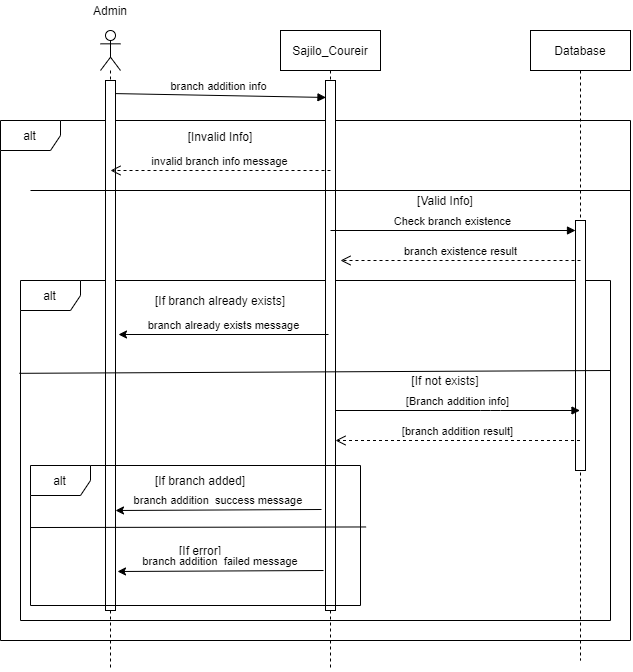

The diagram above was exported from draw.io. Its source (the exported page's mxGraphModel, read from the mxfile embedded in the PNG):
<mxGraphModel dx="1848" dy="534" grid="1" gridSize="10" guides="1" tooltips="1" connect="1" arrows="1" fold="1" page="1" pageScale="1" pageWidth="827" pageHeight="1169" math="0" shadow="0">
  <root>
    <mxCell id="0" />
    <mxCell id="1" parent="0" />
    <mxCell id="6JlQE_9fhk7Qh43cpaW_-6" value="alt" style="shape=umlFrame;whiteSpace=wrap;html=1;fillColor=none;" vertex="1" parent="1">
      <mxGeometry x="-30" y="170" width="630" height="520" as="geometry" />
    </mxCell>
    <mxCell id="6JlQE_9fhk7Qh43cpaW_-14" value="alt" style="shape=umlFrame;whiteSpace=wrap;html=1;fillColor=none;" vertex="1" parent="1">
      <mxGeometry x="-10" y="330" width="590" height="340" as="geometry" />
    </mxCell>
    <mxCell id="6JlQE_9fhk7Qh43cpaW_-1" value="" style="shape=umlLifeline;participant=umlActor;perimeter=lifelinePerimeter;whiteSpace=wrap;html=1;container=1;collapsible=0;recursiveResize=0;verticalAlign=top;spacingTop=36;outlineConnect=0;fillColor=none;" vertex="1" parent="1">
      <mxGeometry x="70" y="80" width="20" height="640" as="geometry" />
    </mxCell>
    <mxCell id="6JlQE_9fhk7Qh43cpaW_-4" value="branch addition info" style="html=1;verticalAlign=bottom;endArrow=block;strokeWidth=1;entryX=0.047;entryY=0.032;entryDx=0;entryDy=0;entryPerimeter=0;" edge="1" parent="6JlQE_9fhk7Qh43cpaW_-1" target="6JlQE_9fhk7Qh43cpaW_-22">
      <mxGeometry width="80" relative="1" as="geometry">
        <mxPoint x="10" y="63" as="sourcePoint" />
        <mxPoint x="229.5" y="63" as="targetPoint" />
      </mxGeometry>
    </mxCell>
    <mxCell id="6JlQE_9fhk7Qh43cpaW_-23" value="" style="html=1;points=[];perimeter=orthogonalPerimeter;gradientColor=none;" vertex="1" parent="6JlQE_9fhk7Qh43cpaW_-1">
      <mxGeometry x="5" y="50" width="10" height="530" as="geometry" />
    </mxCell>
    <mxCell id="6JlQE_9fhk7Qh43cpaW_-2" value="Sajilo_Coureir" style="shape=umlLifeline;perimeter=lifelinePerimeter;whiteSpace=wrap;html=1;container=1;collapsible=0;recursiveResize=0;outlineConnect=0;fillColor=none;" vertex="1" parent="1">
      <mxGeometry x="250" y="80" width="100" height="640" as="geometry" />
    </mxCell>
    <mxCell id="6JlQE_9fhk7Qh43cpaW_-22" value="" style="html=1;points=[];perimeter=orthogonalPerimeter;gradientColor=none;" vertex="1" parent="6JlQE_9fhk7Qh43cpaW_-2">
      <mxGeometry x="45" y="50" width="10" height="530" as="geometry" />
    </mxCell>
    <mxCell id="6JlQE_9fhk7Qh43cpaW_-3" value="Database" style="shape=umlLifeline;perimeter=lifelinePerimeter;whiteSpace=wrap;html=1;container=1;collapsible=0;recursiveResize=0;outlineConnect=0;" vertex="1" parent="1">
      <mxGeometry x="500" y="80" width="100" height="630" as="geometry" />
    </mxCell>
    <mxCell id="6JlQE_9fhk7Qh43cpaW_-21" value="" style="html=1;points=[];perimeter=orthogonalPerimeter;" vertex="1" parent="6JlQE_9fhk7Qh43cpaW_-3">
      <mxGeometry x="45" y="190" width="10" height="250" as="geometry" />
    </mxCell>
    <mxCell id="6JlQE_9fhk7Qh43cpaW_-7" value="" style="endArrow=none;html=1;strokeWidth=1;" edge="1" parent="1">
      <mxGeometry width="50" height="50" relative="1" as="geometry">
        <mxPoint y="240" as="sourcePoint" />
        <mxPoint x="600" y="240" as="targetPoint" />
      </mxGeometry>
    </mxCell>
    <mxCell id="6JlQE_9fhk7Qh43cpaW_-8" value="[Invalid Info]" style="text;html=1;strokeColor=none;fillColor=none;align=center;verticalAlign=middle;whiteSpace=wrap;rounded=0;" vertex="1" parent="1">
      <mxGeometry x="130" y="176" width="120" height="20" as="geometry" />
    </mxCell>
    <mxCell id="6JlQE_9fhk7Qh43cpaW_-9" value="invalid branch info message" style="html=1;verticalAlign=bottom;endArrow=open;dashed=1;endSize=8;strokeWidth=1;" edge="1" parent="1">
      <mxGeometry relative="1" as="geometry">
        <mxPoint x="300" y="220" as="sourcePoint" />
        <mxPoint x="80" y="220" as="targetPoint" />
      </mxGeometry>
    </mxCell>
    <mxCell id="6JlQE_9fhk7Qh43cpaW_-10" value="[Valid Info]" style="text;html=1;strokeColor=none;fillColor=none;align=center;verticalAlign=middle;whiteSpace=wrap;rounded=0;" vertex="1" parent="1">
      <mxGeometry x="340" y="240" width="150" height="20" as="geometry" />
    </mxCell>
    <mxCell id="6JlQE_9fhk7Qh43cpaW_-11" value="Check branch existence" style="html=1;verticalAlign=bottom;endArrow=block;strokeWidth=1;" edge="1" parent="1" target="6JlQE_9fhk7Qh43cpaW_-21">
      <mxGeometry width="80" relative="1" as="geometry">
        <mxPoint x="300" y="280" as="sourcePoint" />
        <mxPoint x="550" y="280" as="targetPoint" />
      </mxGeometry>
    </mxCell>
    <mxCell id="6JlQE_9fhk7Qh43cpaW_-12" value="branch existence result" style="html=1;verticalAlign=bottom;endArrow=open;dashed=1;endSize=8;strokeWidth=1;" edge="1" parent="1">
      <mxGeometry relative="1" as="geometry">
        <mxPoint x="550" y="310" as="sourcePoint" />
        <mxPoint x="310" y="310" as="targetPoint" />
      </mxGeometry>
    </mxCell>
    <mxCell id="6JlQE_9fhk7Qh43cpaW_-24" value="Admin" style="text;html=1;strokeColor=none;fillColor=none;align=center;verticalAlign=middle;whiteSpace=wrap;rounded=0;" vertex="1" parent="1">
      <mxGeometry x="60" y="50" width="40" height="20" as="geometry" />
    </mxCell>
    <mxCell id="6JlQE_9fhk7Qh43cpaW_-28" value="[If branch already exists]" style="text;html=1;strokeColor=none;fillColor=none;align=center;verticalAlign=middle;whiteSpace=wrap;rounded=0;" vertex="1" parent="1">
      <mxGeometry x="110" y="340" width="160" height="20" as="geometry" />
    </mxCell>
    <mxCell id="6JlQE_9fhk7Qh43cpaW_-29" value="branch already exists message" style="html=1;verticalAlign=bottom;endArrow=none;strokeWidth=1;endFill=0;startArrow=classic;startFill=1;" edge="1" parent="1">
      <mxGeometry width="80" relative="1" as="geometry">
        <mxPoint x="88" y="384" as="sourcePoint" />
        <mxPoint x="298" y="384" as="targetPoint" />
      </mxGeometry>
    </mxCell>
    <mxCell id="6JlQE_9fhk7Qh43cpaW_-30" value="" style="endArrow=none;html=1;strokeWidth=1;exitX=-0.002;exitY=0.273;exitDx=0;exitDy=0;exitPerimeter=0;" edge="1" parent="1" source="6JlQE_9fhk7Qh43cpaW_-14">
      <mxGeometry width="50" height="50" relative="1" as="geometry">
        <mxPoint x="9" y="405" as="sourcePoint" />
        <mxPoint x="580" y="420" as="targetPoint" />
      </mxGeometry>
    </mxCell>
    <mxCell id="6JlQE_9fhk7Qh43cpaW_-31" value="[If not exists]" style="text;html=1;strokeColor=none;fillColor=none;align=center;verticalAlign=middle;whiteSpace=wrap;rounded=0;" vertex="1" parent="1">
      <mxGeometry x="335" y="420" width="160" height="20" as="geometry" />
    </mxCell>
    <mxCell id="6JlQE_9fhk7Qh43cpaW_-32" value="[Branch addition info]" style="html=1;verticalAlign=bottom;endArrow=block;strokeWidth=1;" edge="1" parent="1" source="6JlQE_9fhk7Qh43cpaW_-22" target="6JlQE_9fhk7Qh43cpaW_-3">
      <mxGeometry width="80" relative="1" as="geometry">
        <mxPoint x="460" y="460" as="sourcePoint" />
        <mxPoint x="540" y="460" as="targetPoint" />
        <Array as="points">
          <mxPoint x="460" y="460" />
        </Array>
      </mxGeometry>
    </mxCell>
    <mxCell id="6JlQE_9fhk7Qh43cpaW_-33" value="[branch addition result]" style="html=1;verticalAlign=bottom;endArrow=open;dashed=1;endSize=8;strokeWidth=1;" edge="1" parent="1" source="6JlQE_9fhk7Qh43cpaW_-3">
      <mxGeometry relative="1" as="geometry">
        <mxPoint x="385" y="490" as="sourcePoint" />
        <mxPoint x="305" y="490" as="targetPoint" />
      </mxGeometry>
    </mxCell>
    <mxCell id="6JlQE_9fhk7Qh43cpaW_-35" value="alt" style="shape=umlFrame;whiteSpace=wrap;html=1;fillColor=#ffffff;gradientColor=none;" vertex="1" parent="1">
      <mxGeometry y="515" width="330" height="140" as="geometry" />
    </mxCell>
    <mxCell id="6JlQE_9fhk7Qh43cpaW_-36" value="" style="endArrow=none;html=1;strokeWidth=1;exitX=0;exitY=0.393;exitDx=0;exitDy=0;exitPerimeter=0;entryX=1.017;entryY=0.389;entryDx=0;entryDy=0;entryPerimeter=0;" edge="1" parent="1">
      <mxGeometry width="50" height="50" relative="1" as="geometry">
        <mxPoint y="577.02" as="sourcePoint" />
        <mxPoint x="335.6099999999997" y="576.46" as="targetPoint" />
      </mxGeometry>
    </mxCell>
    <mxCell id="6JlQE_9fhk7Qh43cpaW_-37" value="[If branch added]" style="text;html=1;strokeColor=none;fillColor=none;align=center;verticalAlign=middle;whiteSpace=wrap;rounded=0;" vertex="1" parent="1">
      <mxGeometry x="110" y="520" width="120" height="20" as="geometry" />
    </mxCell>
    <mxCell id="6JlQE_9fhk7Qh43cpaW_-38" value="branch addition&amp;nbsp; success message&amp;nbsp;" style="html=1;verticalAlign=bottom;endArrow=none;strokeWidth=1;endFill=0;startArrow=classic;startFill=1;" edge="1" parent="1">
      <mxGeometry width="80" relative="1" as="geometry">
        <mxPoint x="85" y="560" as="sourcePoint" />
        <mxPoint x="291" y="559" as="targetPoint" />
      </mxGeometry>
    </mxCell>
    <mxCell id="6JlQE_9fhk7Qh43cpaW_-39" value="[If error]" style="text;html=1;strokeColor=none;fillColor=none;align=center;verticalAlign=middle;whiteSpace=wrap;rounded=0;" vertex="1" parent="1">
      <mxGeometry x="110" y="590" width="120" height="20" as="geometry" />
    </mxCell>
    <mxCell id="6JlQE_9fhk7Qh43cpaW_-40" value="branch addition&amp;nbsp; failed message&amp;nbsp;" style="html=1;verticalAlign=bottom;endArrow=none;strokeWidth=1;endFill=0;startArrow=classic;startFill=1;" edge="1" parent="1">
      <mxGeometry width="80" relative="1" as="geometry">
        <mxPoint x="87" y="621" as="sourcePoint" />
        <mxPoint x="293" y="620" as="targetPoint" />
      </mxGeometry>
    </mxCell>
  </root>
</mxGraphModel>